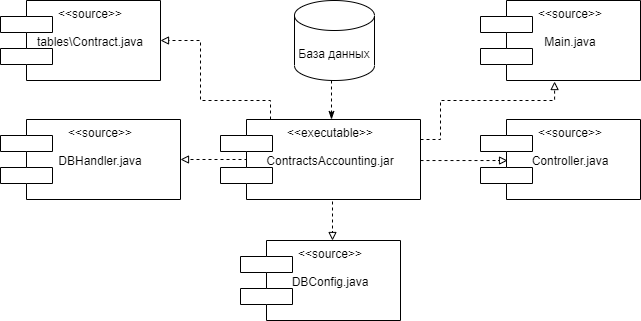

The diagram above was exported from draw.io. Its source (the exported page's mxGraphModel, read from the mxfile embedded in the PNG):
<mxGraphModel dx="1086" dy="846" grid="1" gridSize="10" guides="1" tooltips="1" connect="1" arrows="1" fold="1" page="1" pageScale="1" pageWidth="827" pageHeight="1169" math="0" shadow="0">
  <root>
    <mxCell id="0" />
    <mxCell id="1" parent="0" />
    <mxCell id="DztRyo6uVltKVh5w05vm-1" value="&lt;&lt;source&gt;&gt;&#10;&#10;Main.java" style="shape=module;align=left;spacingLeft=20;align=center;verticalAlign=top;jettyWidth=52;jettyHeight=16;" parent="1" vertex="1">
      <mxGeometry x="600" y="200" width="160" height="80" as="geometry" />
    </mxCell>
    <mxCell id="DztRyo6uVltKVh5w05vm-15" value="" style="edgeStyle=orthogonalEdgeStyle;rounded=0;orthogonalLoop=1;jettySize=auto;html=1;dashed=1;startArrow=none;startFill=0;endArrow=classicThin;endFill=1;" parent="1" edge="1">
      <mxGeometry relative="1" as="geometry">
        <mxPoint x="451" y="280" as="sourcePoint" />
        <mxPoint x="451" y="319" as="targetPoint" />
      </mxGeometry>
    </mxCell>
    <mxCell id="DztRyo6uVltKVh5w05vm-4" value="&lt;&lt;source&gt;&gt;&#10;&#10;Controller.java" style="shape=module;align=left;spacingLeft=20;align=center;verticalAlign=top;jettyWidth=52;jettyHeight=16;" parent="1" vertex="1">
      <mxGeometry x="600" y="319" width="160" height="80" as="geometry" />
    </mxCell>
    <mxCell id="DztRyo6uVltKVh5w05vm-5" value="&lt;&lt;source&gt;&gt;&#10;&#10;DBConfig.java" style="shape=module;align=left;spacingLeft=20;align=center;verticalAlign=top;jettyWidth=52;jettyHeight=16;" parent="1" vertex="1">
      <mxGeometry x="360" y="440" width="160" height="80" as="geometry" />
    </mxCell>
    <mxCell id="DztRyo6uVltKVh5w05vm-6" value="&lt;&lt;source&gt;&gt;&#10;&#10;DBHandler.java" style="shape=module;align=left;spacingLeft=20;align=center;verticalAlign=top;jettyWidth=52;jettyHeight=16;" parent="1" vertex="1">
      <mxGeometry x="120" y="319" width="180" height="80" as="geometry" />
    </mxCell>
    <mxCell id="DztRyo6uVltKVh5w05vm-8" value="&lt;&lt;source&gt;&gt;&#10;&#10;tables\Contract.java" style="shape=module;align=left;spacingLeft=20;align=center;verticalAlign=top;jettyWidth=52;jettyHeight=16;" parent="1" vertex="1">
      <mxGeometry x="120" y="200" width="160" height="80" as="geometry" />
    </mxCell>
    <mxCell id="DztRyo6uVltKVh5w05vm-16" value="" style="edgeStyle=orthogonalEdgeStyle;rounded=0;orthogonalLoop=1;jettySize=auto;html=1;dashed=1;startArrow=none;startFill=0;endArrow=block;endFill=0;entryX=0.169;entryY=0.513;entryDx=0;entryDy=0;entryPerimeter=0;" parent="1" source="DztRyo6uVltKVh5w05vm-10" target="DztRyo6uVltKVh5w05vm-4" edge="1">
      <mxGeometry relative="1" as="geometry">
        <Array as="points">
          <mxPoint x="540" y="360" />
          <mxPoint x="540" y="360" />
        </Array>
      </mxGeometry>
    </mxCell>
    <mxCell id="DztRyo6uVltKVh5w05vm-18" style="edgeStyle=orthogonalEdgeStyle;rounded=0;orthogonalLoop=1;jettySize=auto;html=1;dashed=1;startArrow=none;startFill=0;endArrow=block;endFill=0;" parent="1" edge="1">
      <mxGeometry relative="1" as="geometry">
        <mxPoint x="452" y="401" as="sourcePoint" />
        <mxPoint x="452" y="440" as="targetPoint" />
      </mxGeometry>
    </mxCell>
    <mxCell id="DztRyo6uVltKVh5w05vm-20" style="edgeStyle=orthogonalEdgeStyle;rounded=0;orthogonalLoop=1;jettySize=auto;html=1;exitX=0.135;exitY=0.5;exitDx=0;exitDy=0;entryX=1;entryY=0.5;entryDx=0;entryDy=0;dashed=1;startArrow=none;startFill=0;endArrow=block;endFill=0;exitPerimeter=0;" parent="1" source="DztRyo6uVltKVh5w05vm-10" target="DztRyo6uVltKVh5w05vm-6" edge="1">
      <mxGeometry relative="1" as="geometry">
        <Array as="points" />
      </mxGeometry>
    </mxCell>
    <mxCell id="DztRyo6uVltKVh5w05vm-21" style="edgeStyle=orthogonalEdgeStyle;rounded=0;orthogonalLoop=1;jettySize=auto;html=1;exitX=1;exitY=0.25;exitDx=0;exitDy=0;entryX=0.463;entryY=1.013;entryDx=0;entryDy=0;entryPerimeter=0;dashed=1;startArrow=none;startFill=0;endArrow=block;endFill=0;" parent="1" source="DztRyo6uVltKVh5w05vm-10" target="DztRyo6uVltKVh5w05vm-1" edge="1">
      <mxGeometry relative="1" as="geometry">
        <Array as="points">
          <mxPoint x="560" y="339" />
          <mxPoint x="560" y="300" />
          <mxPoint x="674" y="300" />
        </Array>
      </mxGeometry>
    </mxCell>
    <mxCell id="DztRyo6uVltKVh5w05vm-23" style="edgeStyle=orthogonalEdgeStyle;rounded=0;orthogonalLoop=1;jettySize=auto;html=1;exitX=0.25;exitY=0;exitDx=0;exitDy=0;entryX=1;entryY=0.5;entryDx=0;entryDy=0;dashed=1;startArrow=none;startFill=0;endArrow=block;endFill=0;" parent="1" source="DztRyo6uVltKVh5w05vm-10" target="DztRyo6uVltKVh5w05vm-8" edge="1">
      <mxGeometry relative="1" as="geometry">
        <Array as="points">
          <mxPoint x="390" y="300" />
          <mxPoint x="320" y="300" />
          <mxPoint x="320" y="240" />
        </Array>
      </mxGeometry>
    </mxCell>
    <mxCell id="DztRyo6uVltKVh5w05vm-10" value="&lt;&lt;executable&gt;&gt;&#10;&#10;ContractsAccounting.jar" style="shape=module;align=left;spacingLeft=20;align=center;verticalAlign=top;jettyWidth=52;jettyHeight=16;" parent="1" vertex="1">
      <mxGeometry x="340" y="319" width="200" height="80" as="geometry" />
    </mxCell>
    <mxCell id="DztRyo6uVltKVh5w05vm-11" value="База данных" style="shape=cylinder3;whiteSpace=wrap;html=1;boundedLbl=1;backgroundOutline=1;size=15;" parent="1" vertex="1">
      <mxGeometry x="414" y="200" width="80" height="80" as="geometry" />
    </mxCell>
  </root>
</mxGraphModel>